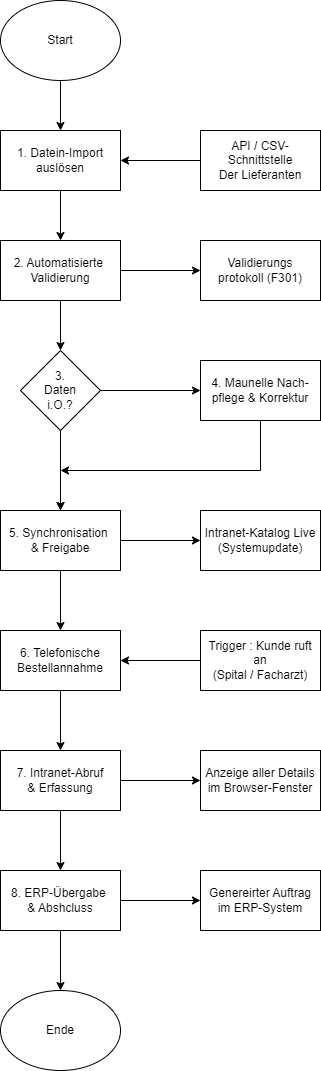

The diagram above was exported from draw.io. Its source (the exported page's mxGraphModel, read from the mxfile embedded in the PNG):
<mxGraphModel dx="794" dy="557" grid="1" gridSize="10" guides="1" tooltips="1" connect="1" arrows="1" fold="1" page="1" pageScale="1" pageWidth="850" pageHeight="1100" math="0" shadow="0">
  <root>
    <mxCell id="0" />
    <mxCell id="1" parent="0" />
    <mxCell id="dB-hlEOhQM7P79YdNbn3-9" style="edgeStyle=orthogonalEdgeStyle;rounded=0;orthogonalLoop=1;jettySize=auto;html=1;exitX=0.5;exitY=1;exitDx=0;exitDy=0;entryX=0.5;entryY=0;entryDx=0;entryDy=0;" parent="1" source="dB-hlEOhQM7P79YdNbn3-1" target="dB-hlEOhQM7P79YdNbn3-2" edge="1">
      <mxGeometry relative="1" as="geometry" />
    </mxCell>
    <mxCell id="dB-hlEOhQM7P79YdNbn3-1" value="Start" style="ellipse;whiteSpace=wrap;html=1;" parent="1" vertex="1">
      <mxGeometry y="50" width="120" height="80" as="geometry" />
    </mxCell>
    <mxCell id="dB-hlEOhQM7P79YdNbn3-10" style="edgeStyle=orthogonalEdgeStyle;rounded=0;orthogonalLoop=1;jettySize=auto;html=1;exitX=0.5;exitY=1;exitDx=0;exitDy=0;entryX=0.5;entryY=0;entryDx=0;entryDy=0;" parent="1" source="dB-hlEOhQM7P79YdNbn3-2" target="dB-hlEOhQM7P79YdNbn3-3" edge="1">
      <mxGeometry relative="1" as="geometry" />
    </mxCell>
    <mxCell id="dB-hlEOhQM7P79YdNbn3-2" value="1. Datein-Import&lt;div&gt;auslösen&lt;/div&gt;" style="rounded=0;whiteSpace=wrap;html=1;" parent="1" vertex="1">
      <mxGeometry y="180" width="120" height="60" as="geometry" />
    </mxCell>
    <mxCell id="dB-hlEOhQM7P79YdNbn3-8" style="edgeStyle=orthogonalEdgeStyle;rounded=0;orthogonalLoop=1;jettySize=auto;html=1;exitX=1;exitY=0.5;exitDx=0;exitDy=0;entryX=0;entryY=0.5;entryDx=0;entryDy=0;" parent="1" source="dB-hlEOhQM7P79YdNbn3-3" target="dB-hlEOhQM7P79YdNbn3-7" edge="1">
      <mxGeometry relative="1" as="geometry" />
    </mxCell>
    <mxCell id="dB-hlEOhQM7P79YdNbn3-11" style="edgeStyle=orthogonalEdgeStyle;rounded=0;orthogonalLoop=1;jettySize=auto;html=1;exitX=0.5;exitY=1;exitDx=0;exitDy=0;entryX=0.5;entryY=0;entryDx=0;entryDy=0;" parent="1" source="dB-hlEOhQM7P79YdNbn3-3" target="dB-hlEOhQM7P79YdNbn3-4" edge="1">
      <mxGeometry relative="1" as="geometry" />
    </mxCell>
    <mxCell id="dB-hlEOhQM7P79YdNbn3-3" value="2. Automatisierte&amp;nbsp;&lt;div&gt;Validierung&lt;/div&gt;" style="rounded=0;whiteSpace=wrap;html=1;" parent="1" vertex="1">
      <mxGeometry y="290" width="120" height="60" as="geometry" />
    </mxCell>
    <mxCell id="dB-hlEOhQM7P79YdNbn3-13" style="edgeStyle=orthogonalEdgeStyle;rounded=0;orthogonalLoop=1;jettySize=auto;html=1;exitX=1;exitY=0.5;exitDx=0;exitDy=0;" parent="1" source="dB-hlEOhQM7P79YdNbn3-4" target="dB-hlEOhQM7P79YdNbn3-12" edge="1">
      <mxGeometry relative="1" as="geometry" />
    </mxCell>
    <mxCell id="dB-hlEOhQM7P79YdNbn3-15" style="edgeStyle=orthogonalEdgeStyle;rounded=0;orthogonalLoop=1;jettySize=auto;html=1;exitX=0.5;exitY=1;exitDx=0;exitDy=0;entryX=0.5;entryY=0;entryDx=0;entryDy=0;" parent="1" source="dB-hlEOhQM7P79YdNbn3-19" target="dB-hlEOhQM7P79YdNbn3-14" edge="1">
      <mxGeometry relative="1" as="geometry" />
    </mxCell>
    <mxCell id="dB-hlEOhQM7P79YdNbn3-4" value="3.&lt;div&gt;Daten&lt;/div&gt;&lt;div&gt;i.O.?&lt;/div&gt;" style="rhombus;whiteSpace=wrap;html=1;" parent="1" vertex="1">
      <mxGeometry x="20" y="400" width="80" height="80" as="geometry" />
    </mxCell>
    <mxCell id="dB-hlEOhQM7P79YdNbn3-6" style="edgeStyle=orthogonalEdgeStyle;rounded=0;orthogonalLoop=1;jettySize=auto;html=1;exitX=0;exitY=0.5;exitDx=0;exitDy=0;entryX=1;entryY=0.5;entryDx=0;entryDy=0;" parent="1" source="dB-hlEOhQM7P79YdNbn3-5" target="dB-hlEOhQM7P79YdNbn3-2" edge="1">
      <mxGeometry relative="1" as="geometry" />
    </mxCell>
    <mxCell id="dB-hlEOhQM7P79YdNbn3-5" value="API / CSV-Schnittstelle&lt;div&gt;Der Lieferanten&lt;/div&gt;" style="rounded=0;whiteSpace=wrap;html=1;" parent="1" vertex="1">
      <mxGeometry x="200" y="180" width="120" height="60" as="geometry" />
    </mxCell>
    <mxCell id="dB-hlEOhQM7P79YdNbn3-7" value="Validierungs&lt;div&gt;protokoll (F301)&lt;/div&gt;" style="rounded=0;whiteSpace=wrap;html=1;" parent="1" vertex="1">
      <mxGeometry x="200" y="290" width="120" height="60" as="geometry" />
    </mxCell>
    <mxCell id="dB-hlEOhQM7P79YdNbn3-22" style="edgeStyle=orthogonalEdgeStyle;rounded=0;orthogonalLoop=1;jettySize=auto;html=1;entryX=1;entryY=0.5;entryDx=0;entryDy=0;" parent="1" source="dB-hlEOhQM7P79YdNbn3-12" target="dB-hlEOhQM7P79YdNbn3-19" edge="1">
      <mxGeometry relative="1" as="geometry">
        <Array as="points">
          <mxPoint x="260" y="520" />
        </Array>
      </mxGeometry>
    </mxCell>
    <mxCell id="dB-hlEOhQM7P79YdNbn3-12" value="4. Maunelle Nach-&lt;div&gt;pflege &amp;amp; Korrektur&lt;/div&gt;" style="rounded=0;whiteSpace=wrap;html=1;" parent="1" vertex="1">
      <mxGeometry x="200" y="410" width="120" height="60" as="geometry" />
    </mxCell>
    <mxCell id="dB-hlEOhQM7P79YdNbn3-24" style="edgeStyle=orthogonalEdgeStyle;rounded=0;orthogonalLoop=1;jettySize=auto;html=1;exitX=1;exitY=0.5;exitDx=0;exitDy=0;entryX=0;entryY=0.5;entryDx=0;entryDy=0;" parent="1" source="dB-hlEOhQM7P79YdNbn3-14" target="dB-hlEOhQM7P79YdNbn3-23" edge="1">
      <mxGeometry relative="1" as="geometry" />
    </mxCell>
    <mxCell id="dB-hlEOhQM7P79YdNbn3-35" style="edgeStyle=orthogonalEdgeStyle;rounded=0;orthogonalLoop=1;jettySize=auto;html=1;exitX=0.5;exitY=1;exitDx=0;exitDy=0;entryX=0.5;entryY=0;entryDx=0;entryDy=0;" parent="1" source="dB-hlEOhQM7P79YdNbn3-14" target="dB-hlEOhQM7P79YdNbn3-25" edge="1">
      <mxGeometry relative="1" as="geometry" />
    </mxCell>
    <mxCell id="dB-hlEOhQM7P79YdNbn3-14" value="5. Synchronisation&amp;nbsp;&lt;div&gt;&amp;amp; Freigabe&lt;/div&gt;" style="rounded=0;whiteSpace=wrap;html=1;" parent="1" vertex="1">
      <mxGeometry y="560" width="120" height="60" as="geometry" />
    </mxCell>
    <mxCell id="dB-hlEOhQM7P79YdNbn3-20" value="" style="edgeStyle=orthogonalEdgeStyle;rounded=0;orthogonalLoop=1;jettySize=auto;html=1;exitX=0.5;exitY=1;exitDx=0;exitDy=0;entryX=0.5;entryY=0;entryDx=0;entryDy=0;" parent="1" source="dB-hlEOhQM7P79YdNbn3-4" target="dB-hlEOhQM7P79YdNbn3-14" edge="1">
      <mxGeometry relative="1" as="geometry">
        <mxPoint x="60" y="480" as="sourcePoint" />
        <mxPoint x="60" y="560" as="targetPoint" />
      </mxGeometry>
    </mxCell>
    <mxCell id="dB-hlEOhQM7P79YdNbn3-19" value="" style="rounded=0;whiteSpace=wrap;html=1;" parent="1" vertex="1">
      <mxGeometry x="60" y="500" height="40" as="geometry" />
    </mxCell>
    <mxCell id="dB-hlEOhQM7P79YdNbn3-23" value="Intranet-Katalog Live&lt;div&gt;(Systemupdate)&lt;/div&gt;" style="rounded=0;whiteSpace=wrap;html=1;" parent="1" vertex="1">
      <mxGeometry x="200" y="560" width="120" height="60" as="geometry" />
    </mxCell>
    <mxCell id="dB-hlEOhQM7P79YdNbn3-36" style="edgeStyle=orthogonalEdgeStyle;rounded=0;orthogonalLoop=1;jettySize=auto;html=1;exitX=0.5;exitY=1;exitDx=0;exitDy=0;entryX=0.5;entryY=0;entryDx=0;entryDy=0;" parent="1" source="dB-hlEOhQM7P79YdNbn3-25" target="dB-hlEOhQM7P79YdNbn3-26" edge="1">
      <mxGeometry relative="1" as="geometry" />
    </mxCell>
    <mxCell id="dB-hlEOhQM7P79YdNbn3-25" value="6. Telefonische Bestellannahme" style="rounded=0;whiteSpace=wrap;html=1;" parent="1" vertex="1">
      <mxGeometry y="680" width="120" height="60" as="geometry" />
    </mxCell>
    <mxCell id="dB-hlEOhQM7P79YdNbn3-33" style="edgeStyle=orthogonalEdgeStyle;rounded=0;orthogonalLoop=1;jettySize=auto;html=1;exitX=1;exitY=0.5;exitDx=0;exitDy=0;entryX=0;entryY=0.5;entryDx=0;entryDy=0;" parent="1" source="dB-hlEOhQM7P79YdNbn3-26" target="dB-hlEOhQM7P79YdNbn3-30" edge="1">
      <mxGeometry relative="1" as="geometry" />
    </mxCell>
    <mxCell id="dB-hlEOhQM7P79YdNbn3-37" style="edgeStyle=orthogonalEdgeStyle;rounded=0;orthogonalLoop=1;jettySize=auto;html=1;exitX=0.5;exitY=1;exitDx=0;exitDy=0;entryX=0.5;entryY=0;entryDx=0;entryDy=0;" parent="1" source="dB-hlEOhQM7P79YdNbn3-26" target="dB-hlEOhQM7P79YdNbn3-27" edge="1">
      <mxGeometry relative="1" as="geometry" />
    </mxCell>
    <mxCell id="dB-hlEOhQM7P79YdNbn3-26" value="7. Intranet-Abruf&lt;div&gt;&amp;amp; Erfassung&lt;/div&gt;" style="rounded=0;whiteSpace=wrap;html=1;" parent="1" vertex="1">
      <mxGeometry y="800" width="120" height="60" as="geometry" />
    </mxCell>
    <mxCell id="dB-hlEOhQM7P79YdNbn3-34" style="edgeStyle=orthogonalEdgeStyle;rounded=0;orthogonalLoop=1;jettySize=auto;html=1;exitX=1;exitY=0.5;exitDx=0;exitDy=0;entryX=0;entryY=0.5;entryDx=0;entryDy=0;" parent="1" source="dB-hlEOhQM7P79YdNbn3-27" target="dB-hlEOhQM7P79YdNbn3-31" edge="1">
      <mxGeometry relative="1" as="geometry" />
    </mxCell>
    <mxCell id="dB-hlEOhQM7P79YdNbn3-38" style="edgeStyle=orthogonalEdgeStyle;rounded=0;orthogonalLoop=1;jettySize=auto;html=1;exitX=0.5;exitY=1;exitDx=0;exitDy=0;entryX=0.5;entryY=0;entryDx=0;entryDy=0;" parent="1" source="dB-hlEOhQM7P79YdNbn3-27" target="dB-hlEOhQM7P79YdNbn3-28" edge="1">
      <mxGeometry relative="1" as="geometry" />
    </mxCell>
    <mxCell id="dB-hlEOhQM7P79YdNbn3-27" value="8. ERP-Übergabe&amp;nbsp;&lt;div&gt;&amp;amp; Abshcluss&lt;/div&gt;" style="rounded=0;whiteSpace=wrap;html=1;" parent="1" vertex="1">
      <mxGeometry y="920" width="120" height="60" as="geometry" />
    </mxCell>
    <mxCell id="dB-hlEOhQM7P79YdNbn3-28" value="Ende" style="ellipse;whiteSpace=wrap;html=1;" parent="1" vertex="1">
      <mxGeometry y="1040" width="120" height="80" as="geometry" />
    </mxCell>
    <mxCell id="dB-hlEOhQM7P79YdNbn3-32" style="edgeStyle=orthogonalEdgeStyle;rounded=0;orthogonalLoop=1;jettySize=auto;html=1;exitX=0;exitY=0.5;exitDx=0;exitDy=0;" parent="1" source="dB-hlEOhQM7P79YdNbn3-29" target="dB-hlEOhQM7P79YdNbn3-25" edge="1">
      <mxGeometry relative="1" as="geometry" />
    </mxCell>
    <mxCell id="dB-hlEOhQM7P79YdNbn3-29" value="Trigger : Kunde ruft an&lt;div&gt;(Spital / Facharzt)&lt;/div&gt;" style="rounded=0;whiteSpace=wrap;html=1;" parent="1" vertex="1">
      <mxGeometry x="200" y="680" width="120" height="60" as="geometry" />
    </mxCell>
    <mxCell id="dB-hlEOhQM7P79YdNbn3-30" value="Anzeige aller Details&lt;div&gt;im Browser-Fenster&lt;/div&gt;" style="rounded=0;whiteSpace=wrap;html=1;" parent="1" vertex="1">
      <mxGeometry x="200" y="800" width="120" height="60" as="geometry" />
    </mxCell>
    <mxCell id="dB-hlEOhQM7P79YdNbn3-31" value="Genereirter Auftrag&lt;div&gt;im ERP-System&lt;/div&gt;" style="rounded=0;whiteSpace=wrap;html=1;" parent="1" vertex="1">
      <mxGeometry x="200" y="920" width="120" height="60" as="geometry" />
    </mxCell>
  </root>
</mxGraphModel>